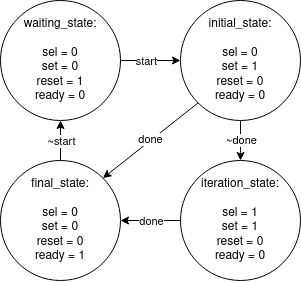

The diagram above was exported from draw.io. Its source (the exported page's mxGraphModel, read from the mxfile embedded in the PNG):
<mxGraphModel dx="1304" dy="598" grid="1" gridSize="10" guides="1" tooltips="1" connect="1" arrows="1" fold="1" page="1" pageScale="1" pageWidth="850" pageHeight="1100" math="0" shadow="0">
  <root>
    <mxCell id="0" />
    <mxCell id="1" parent="0" />
    <mxCell id="2" style="edgeStyle=none;orthogonalLoop=1;jettySize=auto;html=1;entryX=0.5;entryY=1;entryDx=0;entryDy=0;" edge="1" source="4" target="10" parent="1">
      <mxGeometry relative="1" as="geometry" />
    </mxCell>
    <mxCell id="3" value="~start" style="edgeLabel;html=1;align=center;verticalAlign=middle;resizable=0;points=[];" vertex="1" connectable="0" parent="2">
      <mxGeometry x="0.32" y="1" relative="1" as="geometry">
        <mxPoint x="1" y="6" as="offset" />
      </mxGeometry>
    </mxCell>
    <mxCell id="4" value="&lt;div&gt;final_state:&lt;/div&gt;&lt;div&gt;&lt;br&gt;&lt;/div&gt;&lt;div&gt;sel = 0&lt;br&gt;&lt;/div&gt;&lt;div&gt;set = 0&lt;br&gt;&lt;/div&gt;&lt;div&gt;reset = 0&lt;/div&gt;&lt;div&gt;ready = 1&lt;br&gt;&lt;/div&gt;" style="ellipse;whiteSpace=wrap;html=1;aspect=fixed;" vertex="1" parent="1">
      <mxGeometry x="760" y="320" width="120" height="120" as="geometry" />
    </mxCell>
    <mxCell id="5" style="edgeStyle=none;orthogonalLoop=1;jettySize=auto;html=1;entryX=1;entryY=0.5;entryDx=0;entryDy=0;" edge="1" source="7" target="4" parent="1">
      <mxGeometry relative="1" as="geometry" />
    </mxCell>
    <mxCell id="6" value="done" style="edgeLabel;html=1;align=center;verticalAlign=middle;resizable=0;points=[];" vertex="1" connectable="0" parent="5">
      <mxGeometry x="-0.1667" relative="1" as="geometry">
        <mxPoint x="-5" as="offset" />
      </mxGeometry>
    </mxCell>
    <mxCell id="7" value="&lt;div&gt;iteration_state:&lt;/div&gt;&lt;div&gt;&lt;br&gt;&lt;/div&gt;&lt;div&gt;sel = 1&lt;br&gt;&lt;/div&gt;&lt;div&gt;set = 1&lt;br&gt;&lt;/div&gt;&lt;div&gt;reset = 0&lt;/div&gt;&lt;div&gt;ready = 0&lt;br&gt;&lt;/div&gt;" style="ellipse;whiteSpace=wrap;html=1;aspect=fixed;" vertex="1" parent="1">
      <mxGeometry x="940" y="320" width="120" height="120" as="geometry" />
    </mxCell>
    <mxCell id="8" style="edgeStyle=none;orthogonalLoop=1;jettySize=auto;html=1;entryX=0;entryY=0.5;entryDx=0;entryDy=0;" edge="1" source="10" target="15" parent="1">
      <mxGeometry relative="1" as="geometry" />
    </mxCell>
    <mxCell id="9" value="start" style="edgeLabel;html=1;align=center;verticalAlign=middle;resizable=0;points=[];" vertex="1" connectable="0" parent="8">
      <mxGeometry x="-0.3929" relative="1" as="geometry">
        <mxPoint x="8" as="offset" />
      </mxGeometry>
    </mxCell>
    <mxCell id="10" value="&lt;div&gt;waiting_state:&lt;/div&gt;&lt;div&gt;&lt;br&gt;&lt;/div&gt;&lt;div&gt;sel = 0&lt;br&gt;&lt;/div&gt;&lt;div&gt;set = 0&lt;br&gt;&lt;/div&gt;&lt;div&gt;reset = 1&lt;br&gt;&lt;/div&gt;&lt;div&gt;ready = 0&lt;br&gt;&lt;/div&gt;" style="ellipse;whiteSpace=wrap;html=1;aspect=fixed;" vertex="1" parent="1">
      <mxGeometry x="760" y="160" width="120" height="120" as="geometry" />
    </mxCell>
    <mxCell id="11" style="edgeStyle=none;orthogonalLoop=1;jettySize=auto;html=1;entryX=0.5;entryY=0;entryDx=0;entryDy=0;" edge="1" source="15" target="7" parent="1">
      <mxGeometry relative="1" as="geometry">
        <Array as="points">
          <mxPoint x="1000" y="300" />
          <mxPoint x="1000" y="310" />
        </Array>
      </mxGeometry>
    </mxCell>
    <mxCell id="12" value="~done" style="edgeLabel;html=1;align=center;verticalAlign=middle;resizable=0;points=[];" vertex="1" connectable="0" parent="11">
      <mxGeometry x="-0.76" relative="1" as="geometry">
        <mxPoint y="15" as="offset" />
      </mxGeometry>
    </mxCell>
    <mxCell id="13" style="edgeStyle=none;orthogonalLoop=1;jettySize=auto;html=1;exitX=0;exitY=1;exitDx=0;exitDy=0;entryX=1;entryY=0;entryDx=0;entryDy=0;" edge="1" source="15" target="4" parent="1">
      <mxGeometry relative="1" as="geometry" />
    </mxCell>
    <mxCell id="14" value="done" style="edgeLabel;html=1;align=center;verticalAlign=middle;resizable=0;points=[];" vertex="1" connectable="0" parent="13">
      <mxGeometry x="-0.152" relative="1" as="geometry">
        <mxPoint x="-8" y="4" as="offset" />
      </mxGeometry>
    </mxCell>
    <mxCell id="15" value="&lt;div&gt;initial_state:&lt;/div&gt;&lt;div&gt;&lt;br&gt;&lt;/div&gt;&lt;div&gt;sel = 0&lt;br&gt;&lt;/div&gt;&lt;div&gt;set = 1&lt;br&gt;&lt;/div&gt;&lt;div&gt;reset = 0&lt;/div&gt;&lt;div&gt;ready = 0&lt;br&gt;&lt;/div&gt;" style="ellipse;whiteSpace=wrap;html=1;aspect=fixed;" vertex="1" parent="1">
      <mxGeometry x="940" y="160" width="120" height="120" as="geometry" />
    </mxCell>
  </root>
</mxGraphModel>